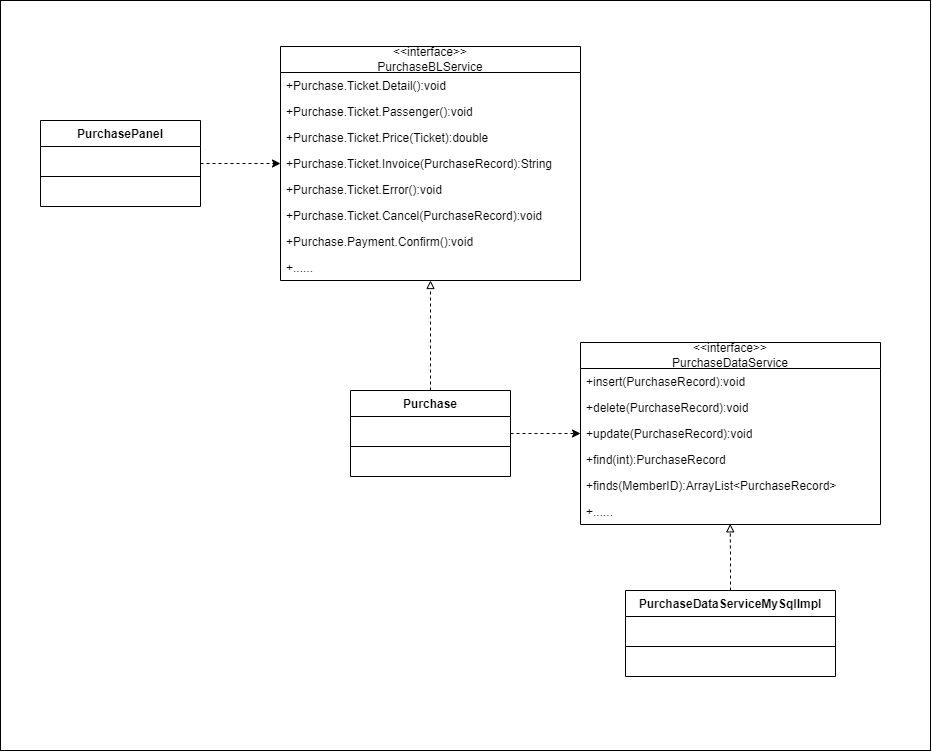

The diagram above was exported from draw.io. Its source (the exported page's mxGraphModel, read from the mxfile embedded in the PNG):
<mxGraphModel dx="1053" dy="2038" grid="1" gridSize="10" guides="1" tooltips="1" connect="1" arrows="1" fold="1" page="1" pageScale="1" pageWidth="827" pageHeight="1169" math="0" shadow="0">
  <root>
    <mxCell id="0" />
    <mxCell id="1" parent="0" />
    <mxCell id="qdhakd5QmbBz4d6LBTmv-48" value="" style="rounded=0;whiteSpace=wrap;html=1;" vertex="1" parent="1">
      <mxGeometry y="160" width="930" height="750" as="geometry" />
    </mxCell>
    <mxCell id="qdhakd5QmbBz4d6LBTmv-21" style="edgeStyle=orthogonalEdgeStyle;rounded=0;orthogonalLoop=1;jettySize=auto;html=1;entryX=0;entryY=0.5;entryDx=0;entryDy=0;dashed=1;" edge="1" parent="1" source="qdhakd5QmbBz4d6LBTmv-2" target="qdhakd5QmbBz4d6LBTmv-15">
      <mxGeometry relative="1" as="geometry" />
    </mxCell>
    <mxCell id="qdhakd5QmbBz4d6LBTmv-2" value="PurchasePanel" style="swimlane;fontStyle=1;align=center;verticalAlign=top;childLayout=stackLayout;horizontal=1;startSize=26;horizontalStack=0;resizeParent=1;resizeParentMax=0;resizeLast=0;collapsible=1;marginBottom=0;whiteSpace=wrap;html=1;" vertex="1" parent="1">
      <mxGeometry x="40" y="280" width="160" height="86" as="geometry" />
    </mxCell>
    <mxCell id="qdhakd5QmbBz4d6LBTmv-3" value="&amp;nbsp;&amp;nbsp;" style="text;strokeColor=none;fillColor=none;align=left;verticalAlign=top;spacingLeft=4;spacingRight=4;overflow=hidden;rotatable=0;points=[[0,0.5],[1,0.5]];portConstraint=eastwest;whiteSpace=wrap;html=1;" vertex="1" parent="qdhakd5QmbBz4d6LBTmv-2">
      <mxGeometry y="26" width="160" height="26" as="geometry" />
    </mxCell>
    <mxCell id="qdhakd5QmbBz4d6LBTmv-4" value="" style="line;strokeWidth=1;fillColor=none;align=left;verticalAlign=middle;spacingTop=-1;spacingLeft=3;spacingRight=3;rotatable=0;labelPosition=right;points=[];portConstraint=eastwest;strokeColor=inherit;" vertex="1" parent="qdhakd5QmbBz4d6LBTmv-2">
      <mxGeometry y="52" width="160" height="8" as="geometry" />
    </mxCell>
    <mxCell id="qdhakd5QmbBz4d6LBTmv-5" value="&amp;nbsp;&amp;nbsp;" style="text;strokeColor=none;fillColor=none;align=left;verticalAlign=top;spacingLeft=4;spacingRight=4;overflow=hidden;rotatable=0;points=[[0,0.5],[1,0.5]];portConstraint=eastwest;whiteSpace=wrap;html=1;" vertex="1" parent="qdhakd5QmbBz4d6LBTmv-2">
      <mxGeometry y="60" width="160" height="26" as="geometry" />
    </mxCell>
    <mxCell id="qdhakd5QmbBz4d6LBTmv-11" value="&amp;lt;&amp;lt;interface&amp;gt;&amp;gt;&lt;br&gt;PurchaseBLService" style="swimlane;fontStyle=0;childLayout=stackLayout;horizontal=1;startSize=26;fillColor=none;horizontalStack=0;resizeParent=1;resizeParentMax=0;resizeLast=0;collapsible=1;marginBottom=0;whiteSpace=wrap;html=1;" vertex="1" parent="1">
      <mxGeometry x="280" y="206" width="300" height="234" as="geometry" />
    </mxCell>
    <mxCell id="qdhakd5QmbBz4d6LBTmv-12" value="+Purchase.Ticket.Detail():void" style="text;strokeColor=none;fillColor=none;align=left;verticalAlign=top;spacingLeft=4;spacingRight=4;overflow=hidden;rotatable=0;points=[[0,0.5],[1,0.5]];portConstraint=eastwest;whiteSpace=wrap;html=1;" vertex="1" parent="qdhakd5QmbBz4d6LBTmv-11">
      <mxGeometry y="26" width="300" height="26" as="geometry" />
    </mxCell>
    <mxCell id="qdhakd5QmbBz4d6LBTmv-13" value="+Purchase.Ticket.Passenger():void" style="text;strokeColor=none;fillColor=none;align=left;verticalAlign=top;spacingLeft=4;spacingRight=4;overflow=hidden;rotatable=0;points=[[0,0.5],[1,0.5]];portConstraint=eastwest;whiteSpace=wrap;html=1;" vertex="1" parent="qdhakd5QmbBz4d6LBTmv-11">
      <mxGeometry y="52" width="300" height="26" as="geometry" />
    </mxCell>
    <mxCell id="qdhakd5QmbBz4d6LBTmv-14" value="+Purchase.Ticket.Price(Ticket):double" style="text;strokeColor=none;fillColor=none;align=left;verticalAlign=top;spacingLeft=4;spacingRight=4;overflow=hidden;rotatable=0;points=[[0,0.5],[1,0.5]];portConstraint=eastwest;whiteSpace=wrap;html=1;" vertex="1" parent="qdhakd5QmbBz4d6LBTmv-11">
      <mxGeometry y="78" width="300" height="26" as="geometry" />
    </mxCell>
    <mxCell id="qdhakd5QmbBz4d6LBTmv-15" value="+Purchase.Ticket.Invoice(PurchaseRecord):String" style="text;strokeColor=none;fillColor=none;align=left;verticalAlign=top;spacingLeft=4;spacingRight=4;overflow=hidden;rotatable=0;points=[[0,0.5],[1,0.5]];portConstraint=eastwest;whiteSpace=wrap;html=1;" vertex="1" parent="qdhakd5QmbBz4d6LBTmv-11">
      <mxGeometry y="104" width="300" height="26" as="geometry" />
    </mxCell>
    <mxCell id="qdhakd5QmbBz4d6LBTmv-16" value="+Purchase.Ticket.Error():void" style="text;strokeColor=none;fillColor=none;align=left;verticalAlign=top;spacingLeft=4;spacingRight=4;overflow=hidden;rotatable=0;points=[[0,0.5],[1,0.5]];portConstraint=eastwest;whiteSpace=wrap;html=1;" vertex="1" parent="qdhakd5QmbBz4d6LBTmv-11">
      <mxGeometry y="130" width="300" height="26" as="geometry" />
    </mxCell>
    <mxCell id="qdhakd5QmbBz4d6LBTmv-18" value="+Purchase.Ticket.Cancel(PurchaseRecord):void" style="text;strokeColor=none;fillColor=none;align=left;verticalAlign=top;spacingLeft=4;spacingRight=4;overflow=hidden;rotatable=0;points=[[0,0.5],[1,0.5]];portConstraint=eastwest;whiteSpace=wrap;html=1;" vertex="1" parent="qdhakd5QmbBz4d6LBTmv-11">
      <mxGeometry y="156" width="300" height="26" as="geometry" />
    </mxCell>
    <mxCell id="qdhakd5QmbBz4d6LBTmv-19" value="+Purchase.Payment.Confirm():void" style="text;strokeColor=none;fillColor=none;align=left;verticalAlign=top;spacingLeft=4;spacingRight=4;overflow=hidden;rotatable=0;points=[[0,0.5],[1,0.5]];portConstraint=eastwest;whiteSpace=wrap;html=1;" vertex="1" parent="qdhakd5QmbBz4d6LBTmv-11">
      <mxGeometry y="182" width="300" height="26" as="geometry" />
    </mxCell>
    <mxCell id="qdhakd5QmbBz4d6LBTmv-20" value="+......" style="text;strokeColor=none;fillColor=none;align=left;verticalAlign=top;spacingLeft=4;spacingRight=4;overflow=hidden;rotatable=0;points=[[0,0.5],[1,0.5]];portConstraint=eastwest;whiteSpace=wrap;html=1;" vertex="1" parent="qdhakd5QmbBz4d6LBTmv-11">
      <mxGeometry y="208" width="300" height="26" as="geometry" />
    </mxCell>
    <mxCell id="qdhakd5QmbBz4d6LBTmv-27" style="edgeStyle=orthogonalEdgeStyle;rounded=0;orthogonalLoop=1;jettySize=auto;html=1;entryX=0.5;entryY=1;entryDx=0;entryDy=0;entryPerimeter=0;dashed=1;endArrow=block;endFill=0;" edge="1" parent="1" source="qdhakd5QmbBz4d6LBTmv-22" target="qdhakd5QmbBz4d6LBTmv-20">
      <mxGeometry relative="1" as="geometry" />
    </mxCell>
    <mxCell id="qdhakd5QmbBz4d6LBTmv-45" style="edgeStyle=orthogonalEdgeStyle;rounded=0;orthogonalLoop=1;jettySize=auto;html=1;entryX=0;entryY=0.5;entryDx=0;entryDy=0;dashed=1;" edge="1" parent="1" source="qdhakd5QmbBz4d6LBTmv-22" target="qdhakd5QmbBz4d6LBTmv-37">
      <mxGeometry relative="1" as="geometry" />
    </mxCell>
    <mxCell id="qdhakd5QmbBz4d6LBTmv-22" value="Purchase" style="swimlane;fontStyle=1;align=center;verticalAlign=top;childLayout=stackLayout;horizontal=1;startSize=26;horizontalStack=0;resizeParent=1;resizeParentMax=0;resizeLast=0;collapsible=1;marginBottom=0;whiteSpace=wrap;html=1;" vertex="1" parent="1">
      <mxGeometry x="350" y="550" width="160" height="86" as="geometry" />
    </mxCell>
    <mxCell id="qdhakd5QmbBz4d6LBTmv-23" value="&amp;nbsp;" style="text;strokeColor=none;fillColor=none;align=left;verticalAlign=top;spacingLeft=4;spacingRight=4;overflow=hidden;rotatable=0;points=[[0,0.5],[1,0.5]];portConstraint=eastwest;whiteSpace=wrap;html=1;" vertex="1" parent="qdhakd5QmbBz4d6LBTmv-22">
      <mxGeometry y="26" width="160" height="26" as="geometry" />
    </mxCell>
    <mxCell id="qdhakd5QmbBz4d6LBTmv-24" value="" style="line;strokeWidth=1;fillColor=none;align=left;verticalAlign=middle;spacingTop=-1;spacingLeft=3;spacingRight=3;rotatable=0;labelPosition=right;points=[];portConstraint=eastwest;strokeColor=inherit;" vertex="1" parent="qdhakd5QmbBz4d6LBTmv-22">
      <mxGeometry y="52" width="160" height="8" as="geometry" />
    </mxCell>
    <mxCell id="qdhakd5QmbBz4d6LBTmv-25" value="&amp;nbsp;" style="text;strokeColor=none;fillColor=none;align=left;verticalAlign=top;spacingLeft=4;spacingRight=4;overflow=hidden;rotatable=0;points=[[0,0.5],[1,0.5]];portConstraint=eastwest;whiteSpace=wrap;html=1;" vertex="1" parent="qdhakd5QmbBz4d6LBTmv-22">
      <mxGeometry y="60" width="160" height="26" as="geometry" />
    </mxCell>
    <mxCell id="qdhakd5QmbBz4d6LBTmv-32" value="&amp;lt;&amp;lt;interface&amp;gt;&amp;gt;&lt;br&gt;PurchaseDataService" style="swimlane;fontStyle=0;childLayout=stackLayout;horizontal=1;startSize=26;fillColor=none;horizontalStack=0;resizeParent=1;resizeParentMax=0;resizeLast=0;collapsible=1;marginBottom=0;whiteSpace=wrap;html=1;" vertex="1" parent="1">
      <mxGeometry x="580" y="502" width="300" height="182" as="geometry" />
    </mxCell>
    <mxCell id="qdhakd5QmbBz4d6LBTmv-35" value="+insert(PurchaseRecord):void" style="text;strokeColor=none;fillColor=none;align=left;verticalAlign=top;spacingLeft=4;spacingRight=4;overflow=hidden;rotatable=0;points=[[0,0.5],[1,0.5]];portConstraint=eastwest;whiteSpace=wrap;html=1;" vertex="1" parent="qdhakd5QmbBz4d6LBTmv-32">
      <mxGeometry y="26" width="300" height="26" as="geometry" />
    </mxCell>
    <mxCell id="qdhakd5QmbBz4d6LBTmv-36" value="+delete(PurchaseRecord):void" style="text;strokeColor=none;fillColor=none;align=left;verticalAlign=top;spacingLeft=4;spacingRight=4;overflow=hidden;rotatable=0;points=[[0,0.5],[1,0.5]];portConstraint=eastwest;whiteSpace=wrap;html=1;" vertex="1" parent="qdhakd5QmbBz4d6LBTmv-32">
      <mxGeometry y="52" width="300" height="26" as="geometry" />
    </mxCell>
    <mxCell id="qdhakd5QmbBz4d6LBTmv-37" value="+update(PurchaseRecord):void" style="text;strokeColor=none;fillColor=none;align=left;verticalAlign=top;spacingLeft=4;spacingRight=4;overflow=hidden;rotatable=0;points=[[0,0.5],[1,0.5]];portConstraint=eastwest;whiteSpace=wrap;html=1;" vertex="1" parent="qdhakd5QmbBz4d6LBTmv-32">
      <mxGeometry y="78" width="300" height="26" as="geometry" />
    </mxCell>
    <mxCell id="qdhakd5QmbBz4d6LBTmv-38" value="+find(int):PurchaseRecord" style="text;strokeColor=none;fillColor=none;align=left;verticalAlign=top;spacingLeft=4;spacingRight=4;overflow=hidden;rotatable=0;points=[[0,0.5],[1,0.5]];portConstraint=eastwest;whiteSpace=wrap;html=1;" vertex="1" parent="qdhakd5QmbBz4d6LBTmv-32">
      <mxGeometry y="104" width="300" height="26" as="geometry" />
    </mxCell>
    <mxCell id="qdhakd5QmbBz4d6LBTmv-39" value="+finds(MemberID):ArrayList&amp;lt;PurchaseRecord&amp;gt;" style="text;strokeColor=none;fillColor=none;align=left;verticalAlign=top;spacingLeft=4;spacingRight=4;overflow=hidden;rotatable=0;points=[[0,0.5],[1,0.5]];portConstraint=eastwest;whiteSpace=wrap;html=1;" vertex="1" parent="qdhakd5QmbBz4d6LBTmv-32">
      <mxGeometry y="130" width="300" height="26" as="geometry" />
    </mxCell>
    <mxCell id="qdhakd5QmbBz4d6LBTmv-40" value="+......" style="text;strokeColor=none;fillColor=none;align=left;verticalAlign=top;spacingLeft=4;spacingRight=4;overflow=hidden;rotatable=0;points=[[0,0.5],[1,0.5]];portConstraint=eastwest;whiteSpace=wrap;html=1;" vertex="1" parent="qdhakd5QmbBz4d6LBTmv-32">
      <mxGeometry y="156" width="300" height="26" as="geometry" />
    </mxCell>
    <mxCell id="qdhakd5QmbBz4d6LBTmv-47" style="edgeStyle=orthogonalEdgeStyle;rounded=0;orthogonalLoop=1;jettySize=auto;html=1;entryX=0.499;entryY=0.974;entryDx=0;entryDy=0;entryPerimeter=0;dashed=1;endArrow=block;endFill=0;" edge="1" parent="1" source="qdhakd5QmbBz4d6LBTmv-41" target="qdhakd5QmbBz4d6LBTmv-40">
      <mxGeometry relative="1" as="geometry" />
    </mxCell>
    <mxCell id="qdhakd5QmbBz4d6LBTmv-41" value="PurchaseDataServiceMySqlImpl" style="swimlane;fontStyle=1;align=center;verticalAlign=top;childLayout=stackLayout;horizontal=1;startSize=26;horizontalStack=0;resizeParent=1;resizeParentMax=0;resizeLast=0;collapsible=1;marginBottom=0;whiteSpace=wrap;html=1;" vertex="1" parent="1">
      <mxGeometry x="625" y="750" width="210" height="86" as="geometry" />
    </mxCell>
    <mxCell id="qdhakd5QmbBz4d6LBTmv-42" value="&amp;nbsp;" style="text;strokeColor=none;fillColor=none;align=left;verticalAlign=top;spacingLeft=4;spacingRight=4;overflow=hidden;rotatable=0;points=[[0,0.5],[1,0.5]];portConstraint=eastwest;whiteSpace=wrap;html=1;" vertex="1" parent="qdhakd5QmbBz4d6LBTmv-41">
      <mxGeometry y="26" width="210" height="26" as="geometry" />
    </mxCell>
    <mxCell id="qdhakd5QmbBz4d6LBTmv-43" value="" style="line;strokeWidth=1;fillColor=none;align=left;verticalAlign=middle;spacingTop=-1;spacingLeft=3;spacingRight=3;rotatable=0;labelPosition=right;points=[];portConstraint=eastwest;strokeColor=inherit;" vertex="1" parent="qdhakd5QmbBz4d6LBTmv-41">
      <mxGeometry y="52" width="210" height="8" as="geometry" />
    </mxCell>
    <mxCell id="qdhakd5QmbBz4d6LBTmv-44" value="&amp;nbsp;" style="text;strokeColor=none;fillColor=none;align=left;verticalAlign=top;spacingLeft=4;spacingRight=4;overflow=hidden;rotatable=0;points=[[0,0.5],[1,0.5]];portConstraint=eastwest;whiteSpace=wrap;html=1;" vertex="1" parent="qdhakd5QmbBz4d6LBTmv-41">
      <mxGeometry y="60" width="210" height="26" as="geometry" />
    </mxCell>
  </root>
</mxGraphModel>